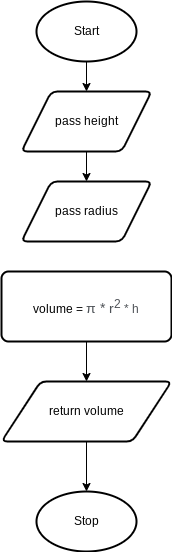

The diagram above was exported from draw.io. Its source (the exported page's mxGraphModel, read from the mxfile embedded in the PNG):
<mxGraphModel dx="594" dy="1730" grid="1" gridSize="10" guides="1" tooltips="1" connect="1" arrows="1" fold="1" page="1" pageScale="1" pageWidth="827" pageHeight="1169" math="0" shadow="0">
  <root>
    <mxCell id="0" />
    <mxCell id="1" parent="0" />
    <mxCell id="71" style="edgeStyle=none;html=1;exitX=0.5;exitY=1;exitDx=0;exitDy=0;exitPerimeter=0;entryX=0.5;entryY=0;entryDx=0;entryDy=0;" edge="1" parent="1" source="2" target="69">
      <mxGeometry relative="1" as="geometry" />
    </mxCell>
    <mxCell id="2" value="Start" style="strokeWidth=2;html=1;shape=mxgraph.flowchart.start_1;whiteSpace=wrap;" parent="1" vertex="1">
      <mxGeometry x="180" width="100" height="60" as="geometry" />
    </mxCell>
    <mxCell id="8" value="Stop" style="strokeWidth=2;html=1;shape=mxgraph.flowchart.start_1;whiteSpace=wrap;" parent="1" vertex="1">
      <mxGeometry x="180" y="490" width="100" height="60" as="geometry" />
    </mxCell>
    <mxCell id="67" style="edgeStyle=none;html=1;exitX=0.5;exitY=1;exitDx=0;exitDy=0;entryX=0.5;entryY=0;entryDx=0;entryDy=0;" parent="1" source="64" target="66" edge="1">
      <mxGeometry relative="1" as="geometry" />
    </mxCell>
    <mxCell id="64" value="volume =&amp;nbsp;&lt;span style=&quot;color: rgb(77 , 81 , 86) ; font-size: 14px ; text-align: left ; background-color: rgb(255 , 255 , 255)&quot;&gt;π * r&lt;sup&gt;2&lt;/sup&gt;&lt;/span&gt;&lt;span style=&quot;color: rgb(77 , 81 , 86) ; text-align: left ; background-color: rgb(255 , 255 , 255) ; font-size: 11.6667px&quot;&gt;&amp;nbsp;* h&lt;/span&gt;" style="rounded=1;whiteSpace=wrap;html=1;absoluteArcSize=1;arcSize=14;strokeWidth=2;" parent="1" vertex="1">
      <mxGeometry x="145" y="270" width="170" height="70" as="geometry" />
    </mxCell>
    <mxCell id="68" style="edgeStyle=none;html=1;exitX=0.5;exitY=1;exitDx=0;exitDy=0;entryX=0.5;entryY=0;entryDx=0;entryDy=0;entryPerimeter=0;" parent="1" source="66" target="8" edge="1">
      <mxGeometry relative="1" as="geometry" />
    </mxCell>
    <mxCell id="66" value="return volume" style="shape=parallelogram;html=1;strokeWidth=2;perimeter=parallelogramPerimeter;whiteSpace=wrap;rounded=1;arcSize=12;size=0.23;" parent="1" vertex="1">
      <mxGeometry x="145" y="380" width="170" height="60" as="geometry" />
    </mxCell>
    <mxCell id="72" style="edgeStyle=none;html=1;exitX=0.5;exitY=1;exitDx=0;exitDy=0;entryX=0.5;entryY=0;entryDx=0;entryDy=0;" edge="1" parent="1" source="69" target="70">
      <mxGeometry relative="1" as="geometry" />
    </mxCell>
    <mxCell id="69" value="pass height" style="shape=parallelogram;html=1;strokeWidth=2;perimeter=parallelogramPerimeter;whiteSpace=wrap;rounded=1;arcSize=12;size=0.23;" vertex="1" parent="1">
      <mxGeometry x="165" y="90" width="130" height="60" as="geometry" />
    </mxCell>
    <mxCell id="70" value="pass radius" style="shape=parallelogram;html=1;strokeWidth=2;perimeter=parallelogramPerimeter;whiteSpace=wrap;rounded=1;arcSize=12;size=0.23;" vertex="1" parent="1">
      <mxGeometry x="165" y="180" width="130" height="60" as="geometry" />
    </mxCell>
  </root>
</mxGraphModel>